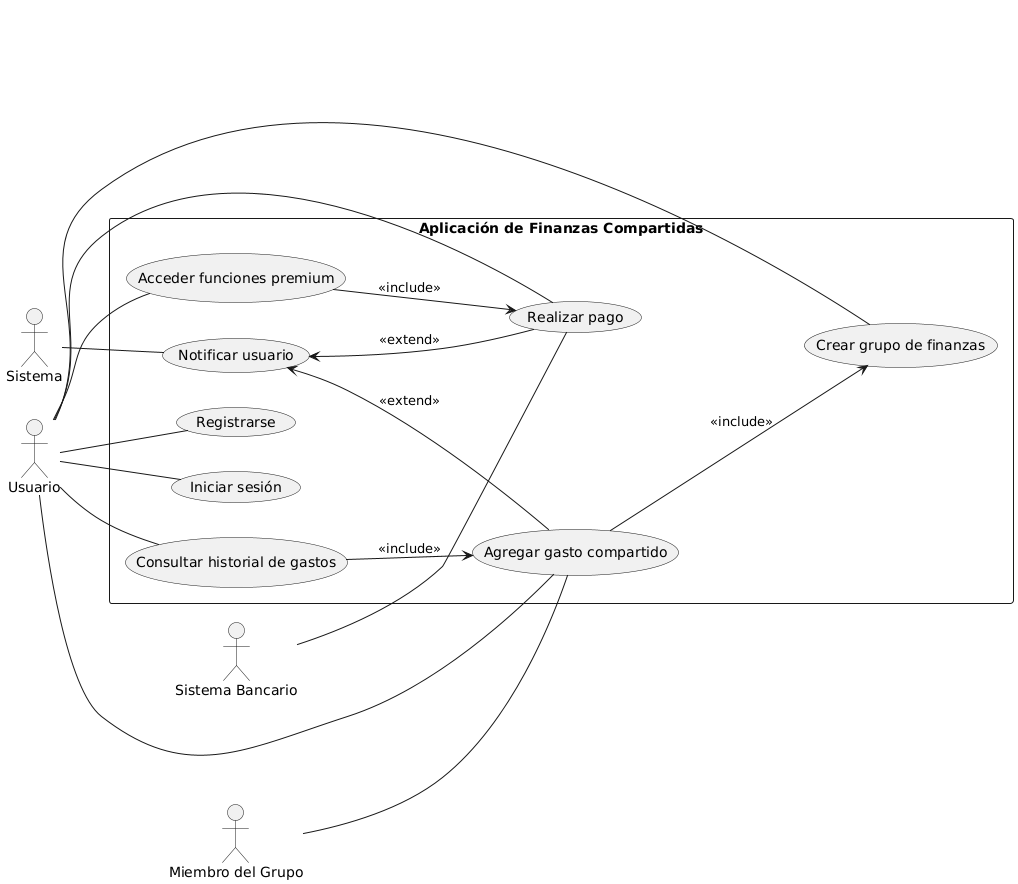

The diagram above was rendered by PlantUML. Its source (embedded in the PNG):
@startuml
left to right direction

actor "Usuario" as U
actor "Sistema" as SYS
actor "Sistema Bancario" as SB
actor "Miembro del Grupo" as MG

rectangle "Aplicación de Finanzas Compartidas" as AFC {
  (Registrarse) as UC1
  (Iniciar sesión) as UC2
  (Crear grupo de finanzas) as UC3
  (Agregar gasto compartido) as UC4
  (Consultar historial de gastos) as UC5
  (Realizar pago) as UC6
  (Acceder funciones premium) as UC7
  (Notificar usuario) as UC8

  UC4 --> UC3 : <<include>>
  UC5 --> UC4 : <<include>>
  UC7 --> UC6 : <<include>>

  UC8 <-- UC6 : <<extend>>
  UC8 <-- UC4 : <<extend>>
}

U -- UC1
U -- UC2
U -- UC3
U -- UC4
U -- UC5
U -- UC6
U -- UC7

MG -- UC4

SYS -- UC8
SB -- UC6
@enduml